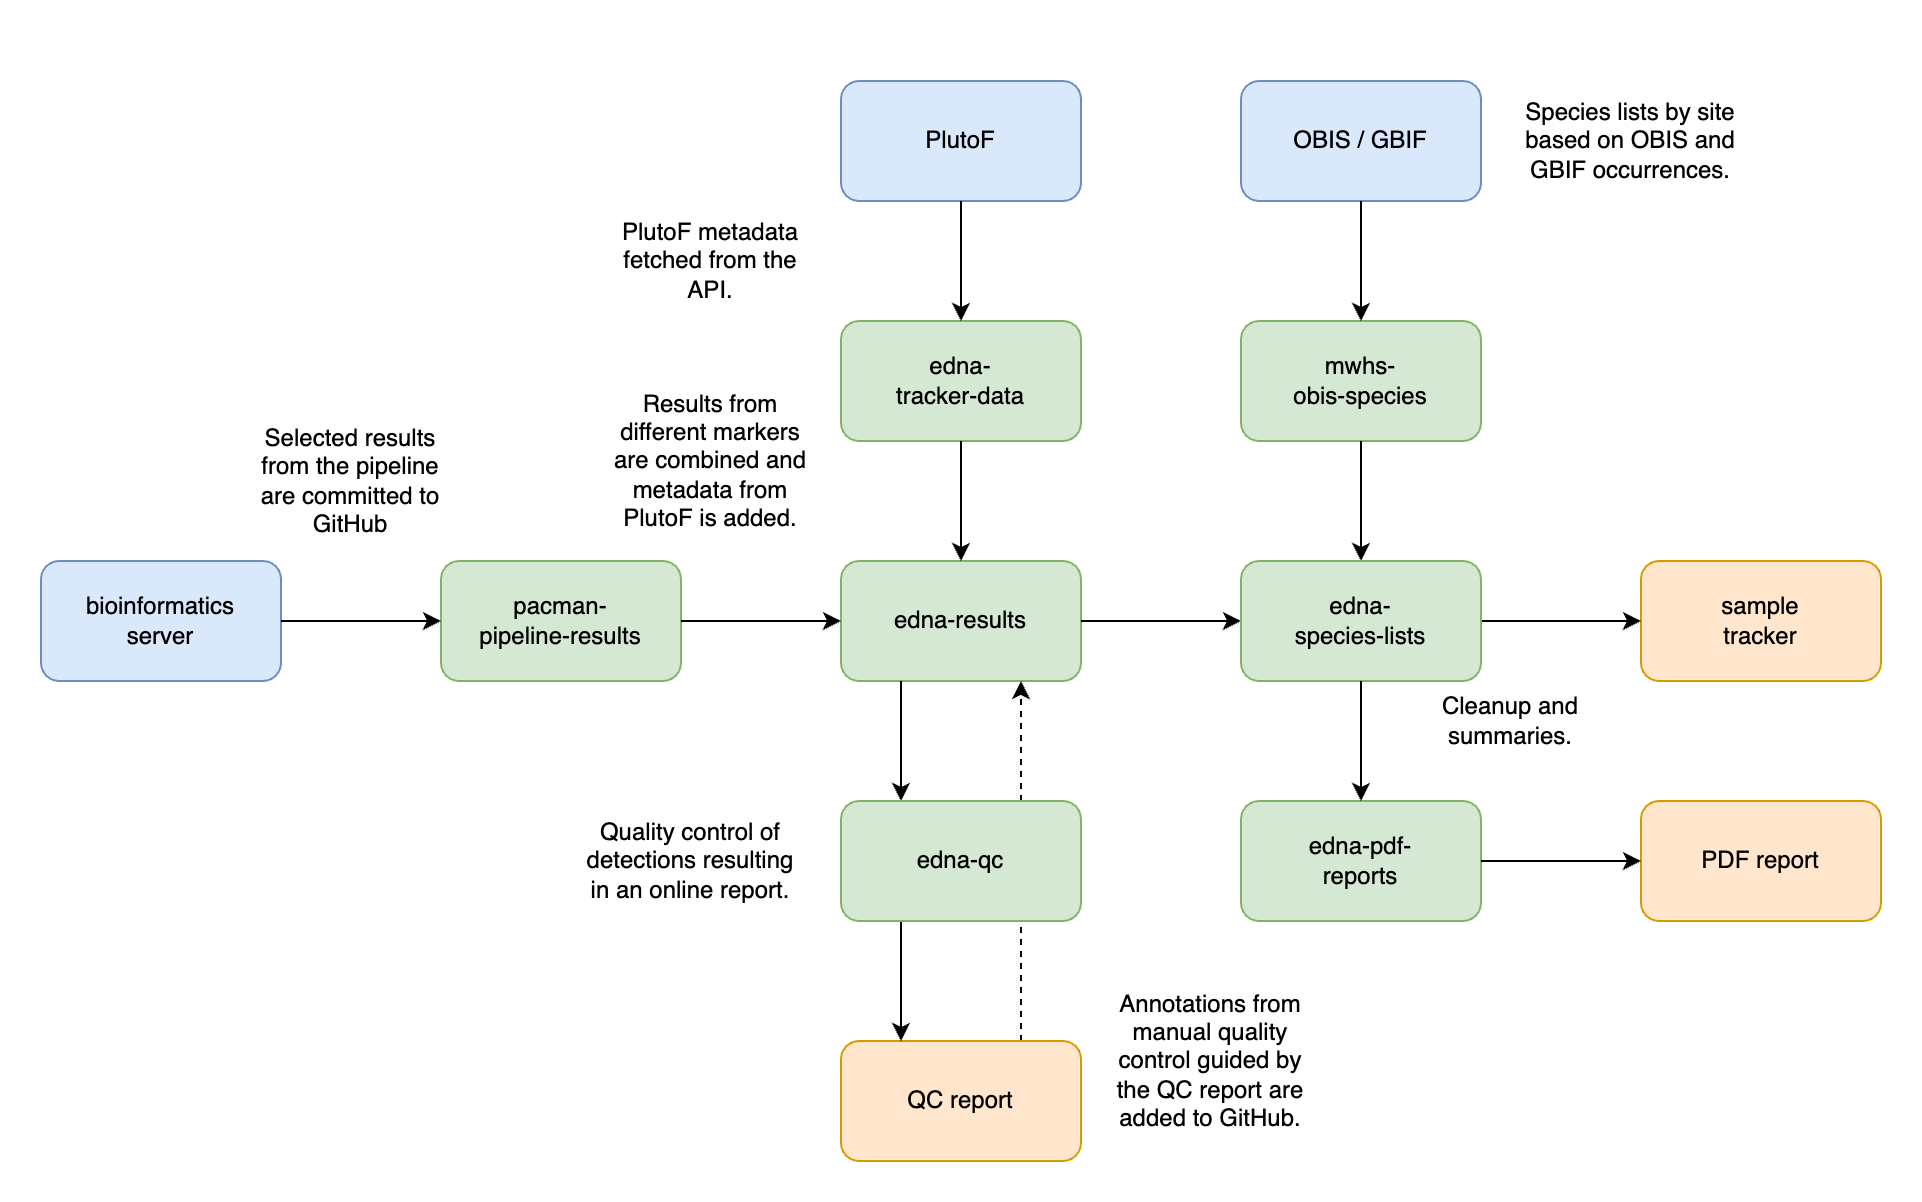

The diagram above was exported from draw.io. Its source (the exported page's mxGraphModel, read from the mxfile embedded in the PNG):
<mxGraphModel dx="786" dy="1142" grid="1" gridSize="10" guides="1" tooltips="1" connect="1" arrows="1" fold="1" page="1" pageScale="1" pageWidth="2339" pageHeight="3300" math="0" shadow="0">
  <root>
    <mxCell id="0" />
    <mxCell id="1" parent="0" />
    <mxCell id="00Istw00UejqudKjmd_U-1" value="pacman-&lt;br&gt;pipeline-results" style="rounded=1;whiteSpace=wrap;html=1;fillColor=#d5e8d4;strokeColor=#82b366;" parent="1" vertex="1">
      <mxGeometry x="360" y="440" width="120" height="60" as="geometry" />
    </mxCell>
    <mxCell id="00Istw00UejqudKjmd_U-2" value="edna-results" style="rounded=1;whiteSpace=wrap;html=1;fillColor=#d5e8d4;strokeColor=#82b366;" parent="1" vertex="1">
      <mxGeometry x="560" y="440" width="120" height="60" as="geometry" />
    </mxCell>
    <mxCell id="00Istw00UejqudKjmd_U-4" value="" style="endArrow=classic;html=1;rounded=0;entryX=0;entryY=0.5;entryDx=0;entryDy=0;exitX=1;exitY=0.5;exitDx=0;exitDy=0;" parent="1" source="00Istw00UejqudKjmd_U-1" target="00Istw00UejqudKjmd_U-2" edge="1">
      <mxGeometry width="50" height="50" relative="1" as="geometry">
        <mxPoint x="540" y="610" as="sourcePoint" />
        <mxPoint x="590" y="560" as="targetPoint" />
      </mxGeometry>
    </mxCell>
    <mxCell id="00Istw00UejqudKjmd_U-5" value="" style="endArrow=classic;html=1;rounded=0;entryX=0.25;entryY=0;entryDx=0;entryDy=0;exitX=0.25;exitY=1;exitDx=0;exitDy=0;" parent="1" source="00Istw00UejqudKjmd_U-2" target="00Istw00UejqudKjmd_U-3" edge="1">
      <mxGeometry width="50" height="50" relative="1" as="geometry">
        <mxPoint x="490" y="480" as="sourcePoint" />
        <mxPoint x="570" y="480" as="targetPoint" />
      </mxGeometry>
    </mxCell>
    <mxCell id="00Istw00UejqudKjmd_U-6" value="" style="endArrow=classic;html=1;rounded=0;exitX=0.75;exitY=0;exitDx=0;exitDy=0;entryX=0.75;entryY=1;entryDx=0;entryDy=0;dashed=1;" parent="1" source="00Istw00UejqudKjmd_U-27" target="00Istw00UejqudKjmd_U-2" edge="1">
      <mxGeometry width="50" height="50" relative="1" as="geometry">
        <mxPoint x="500" y="490" as="sourcePoint" />
        <mxPoint x="630" y="520" as="targetPoint" />
      </mxGeometry>
    </mxCell>
    <mxCell id="00Istw00UejqudKjmd_U-8" value="" style="endArrow=classic;html=1;rounded=0;entryX=0;entryY=0.5;entryDx=0;entryDy=0;exitX=1;exitY=0.5;exitDx=0;exitDy=0;" parent="1" source="00Istw00UejqudKjmd_U-2" target="00Istw00UejqudKjmd_U-7" edge="1">
      <mxGeometry width="50" height="50" relative="1" as="geometry">
        <mxPoint x="690" y="600" as="sourcePoint" />
        <mxPoint x="740" y="550" as="targetPoint" />
      </mxGeometry>
    </mxCell>
    <mxCell id="00Istw00UejqudKjmd_U-9" value="mwhs-&lt;br&gt;obis-species" style="rounded=1;whiteSpace=wrap;html=1;fillColor=#d5e8d4;strokeColor=#82b366;" parent="1" vertex="1">
      <mxGeometry x="760" y="320" width="120" height="60" as="geometry" />
    </mxCell>
    <mxCell id="00Istw00UejqudKjmd_U-10" value="" style="endArrow=classic;html=1;rounded=0;exitX=0.5;exitY=1;exitDx=0;exitDy=0;entryX=0.5;entryY=0;entryDx=0;entryDy=0;" parent="1" source="00Istw00UejqudKjmd_U-9" target="00Istw00UejqudKjmd_U-7" edge="1">
      <mxGeometry width="50" height="50" relative="1" as="geometry">
        <mxPoint x="690" y="530" as="sourcePoint" />
        <mxPoint x="770" y="530" as="targetPoint" />
      </mxGeometry>
    </mxCell>
    <mxCell id="00Istw00UejqudKjmd_U-11" value="edna-&lt;br&gt;tracker-data" style="rounded=1;whiteSpace=wrap;html=1;fillColor=#d5e8d4;strokeColor=#82b366;" parent="1" vertex="1">
      <mxGeometry x="560" y="320" width="120" height="60" as="geometry" />
    </mxCell>
    <mxCell id="00Istw00UejqudKjmd_U-12" value="" style="endArrow=classic;html=1;rounded=0;exitX=0.5;exitY=1;exitDx=0;exitDy=0;" parent="1" source="00Istw00UejqudKjmd_U-11" target="00Istw00UejqudKjmd_U-2" edge="1">
      <mxGeometry width="50" height="50" relative="1" as="geometry">
        <mxPoint x="830" y="370" as="sourcePoint" />
        <mxPoint x="830" y="450" as="targetPoint" />
      </mxGeometry>
    </mxCell>
    <mxCell id="00Istw00UejqudKjmd_U-13" value="PlutoF" style="rounded=1;whiteSpace=wrap;html=1;fillColor=#dae8fc;strokeColor=#6c8ebf;" parent="1" vertex="1">
      <mxGeometry x="560" y="200" width="120" height="60" as="geometry" />
    </mxCell>
    <mxCell id="00Istw00UejqudKjmd_U-14" value="" style="endArrow=classic;html=1;rounded=0;exitX=0.5;exitY=1;exitDx=0;exitDy=0;entryX=0.5;entryY=0;entryDx=0;entryDy=0;" parent="1" source="00Istw00UejqudKjmd_U-13" target="00Istw00UejqudKjmd_U-11" edge="1">
      <mxGeometry width="50" height="50" relative="1" as="geometry">
        <mxPoint x="630" y="370" as="sourcePoint" />
        <mxPoint x="630" y="450" as="targetPoint" />
      </mxGeometry>
    </mxCell>
    <mxCell id="00Istw00UejqudKjmd_U-15" value="sample&lt;br&gt;tracker" style="rounded=1;whiteSpace=wrap;html=1;fillColor=#ffe6cc;strokeColor=#d79b00;" parent="1" vertex="1">
      <mxGeometry x="960" y="440" width="120" height="60" as="geometry" />
    </mxCell>
    <mxCell id="00Istw00UejqudKjmd_U-16" value="" style="endArrow=classic;html=1;rounded=0;exitX=1;exitY=0.5;exitDx=0;exitDy=0;entryX=0;entryY=0.5;entryDx=0;entryDy=0;" parent="1" source="00Istw00UejqudKjmd_U-7" target="00Istw00UejqudKjmd_U-15" edge="1">
      <mxGeometry width="50" height="50" relative="1" as="geometry">
        <mxPoint x="830" y="420" as="sourcePoint" />
        <mxPoint x="830" y="500" as="targetPoint" />
      </mxGeometry>
    </mxCell>
    <mxCell id="00Istw00UejqudKjmd_U-17" value="edna-pdf-&lt;br&gt;reports" style="rounded=1;whiteSpace=wrap;html=1;fillColor=#d5e8d4;strokeColor=#82b366;" parent="1" vertex="1">
      <mxGeometry x="760" y="560" width="120" height="60" as="geometry" />
    </mxCell>
    <mxCell id="00Istw00UejqudKjmd_U-19" value="PDF report" style="rounded=1;whiteSpace=wrap;html=1;fillColor=#ffe6cc;strokeColor=#d79b00;" parent="1" vertex="1">
      <mxGeometry x="960" y="560" width="120" height="60" as="geometry" />
    </mxCell>
    <mxCell id="00Istw00UejqudKjmd_U-20" value="" style="endArrow=classic;html=1;rounded=0;exitX=1;exitY=0.5;exitDx=0;exitDy=0;entryX=0;entryY=0.5;entryDx=0;entryDy=0;" parent="1" source="00Istw00UejqudKjmd_U-17" target="00Istw00UejqudKjmd_U-19" edge="1">
      <mxGeometry width="50" height="50" relative="1" as="geometry">
        <mxPoint x="890" y="480" as="sourcePoint" />
        <mxPoint x="970" y="480" as="targetPoint" />
      </mxGeometry>
    </mxCell>
    <mxCell id="00Istw00UejqudKjmd_U-21" value="bioinformatics&lt;br&gt;server" style="rounded=1;whiteSpace=wrap;html=1;fillColor=#dae8fc;strokeColor=#6c8ebf;" parent="1" vertex="1">
      <mxGeometry x="160" y="440" width="120" height="60" as="geometry" />
    </mxCell>
    <mxCell id="00Istw00UejqudKjmd_U-22" value="" style="endArrow=classic;html=1;rounded=0;entryX=0;entryY=0.5;entryDx=0;entryDy=0;exitX=1;exitY=0.5;exitDx=0;exitDy=0;" parent="1" source="00Istw00UejqudKjmd_U-21" target="00Istw00UejqudKjmd_U-1" edge="1">
      <mxGeometry width="50" height="50" relative="1" as="geometry">
        <mxPoint x="490" y="480" as="sourcePoint" />
        <mxPoint x="570" y="480" as="targetPoint" />
      </mxGeometry>
    </mxCell>
    <mxCell id="00Istw00UejqudKjmd_U-7" value="edna-&lt;br&gt;species-lists" style="rounded=1;whiteSpace=wrap;html=1;fillColor=#d5e8d4;strokeColor=#82b366;" parent="1" vertex="1">
      <mxGeometry x="760" y="440" width="120" height="60" as="geometry" />
    </mxCell>
    <mxCell id="00Istw00UejqudKjmd_U-24" value="Selected results from the pipeline are committed to GitHub" style="text;html=1;strokeColor=none;fillColor=none;align=center;verticalAlign=middle;whiteSpace=wrap;rounded=0;" parent="1" vertex="1">
      <mxGeometry x="260" y="350" width="110" height="100" as="geometry" />
    </mxCell>
    <mxCell id="00Istw00UejqudKjmd_U-25" value="Results from different markers are combined and metadata from PlutoF is added." style="text;html=1;strokeColor=none;fillColor=none;align=center;verticalAlign=middle;whiteSpace=wrap;rounded=0;" parent="1" vertex="1">
      <mxGeometry x="440" y="340" width="110" height="100" as="geometry" />
    </mxCell>
    <mxCell id="00Istw00UejqudKjmd_U-26" value="Quality control of detections resulting in an online report." style="text;html=1;strokeColor=none;fillColor=none;align=center;verticalAlign=middle;whiteSpace=wrap;rounded=0;" parent="1" vertex="1">
      <mxGeometry x="430" y="540" width="110" height="100" as="geometry" />
    </mxCell>
    <mxCell id="00Istw00UejqudKjmd_U-27" value="QC report" style="rounded=1;whiteSpace=wrap;html=1;fillColor=#ffe6cc;strokeColor=#d79b00;" parent="1" vertex="1">
      <mxGeometry x="560" y="680" width="120" height="60" as="geometry" />
    </mxCell>
    <mxCell id="00Istw00UejqudKjmd_U-28" value="" style="endArrow=classic;html=1;rounded=0;entryX=0.25;entryY=0;entryDx=0;entryDy=0;exitX=0.25;exitY=1;exitDx=0;exitDy=0;" parent="1" source="00Istw00UejqudKjmd_U-3" target="00Istw00UejqudKjmd_U-27" edge="1">
      <mxGeometry width="50" height="50" relative="1" as="geometry">
        <mxPoint x="600" y="490" as="sourcePoint" />
        <mxPoint x="600" y="570" as="targetPoint" />
      </mxGeometry>
    </mxCell>
    <mxCell id="00Istw00UejqudKjmd_U-3" value="edna-qc" style="rounded=1;whiteSpace=wrap;html=1;fillColor=#d5e8d4;strokeColor=#82b366;" parent="1" vertex="1">
      <mxGeometry x="560" y="560" width="120" height="60" as="geometry" />
    </mxCell>
    <mxCell id="00Istw00UejqudKjmd_U-29" value="Annotations from manual quality control guided by the QC report are added to GitHub." style="text;html=1;strokeColor=none;fillColor=none;align=center;verticalAlign=middle;whiteSpace=wrap;rounded=0;" parent="1" vertex="1">
      <mxGeometry x="690" y="640" width="110" height="100" as="geometry" />
    </mxCell>
    <mxCell id="00Istw00UejqudKjmd_U-30" value="Species lists by site based on OBIS and GBIF occurrences." style="text;html=1;strokeColor=none;fillColor=none;align=center;verticalAlign=middle;whiteSpace=wrap;rounded=0;" parent="1" vertex="1">
      <mxGeometry x="900" y="180" width="110" height="100" as="geometry" />
    </mxCell>
    <mxCell id="00Istw00UejqudKjmd_U-31" value="OBIS / GBIF" style="rounded=1;whiteSpace=wrap;html=1;fillColor=#dae8fc;strokeColor=#6c8ebf;" parent="1" vertex="1">
      <mxGeometry x="760" y="200" width="120" height="60" as="geometry" />
    </mxCell>
    <mxCell id="00Istw00UejqudKjmd_U-32" value="" style="endArrow=classic;html=1;rounded=0;exitX=0.5;exitY=1;exitDx=0;exitDy=0;" parent="1" source="00Istw00UejqudKjmd_U-31" target="00Istw00UejqudKjmd_U-9" edge="1">
      <mxGeometry width="50" height="50" relative="1" as="geometry">
        <mxPoint x="630" y="280" as="sourcePoint" />
        <mxPoint x="630" y="360" as="targetPoint" />
      </mxGeometry>
    </mxCell>
    <mxCell id="00Istw00UejqudKjmd_U-33" value="PlutoF metadata&lt;br&gt;fetched from the API." style="text;html=1;strokeColor=none;fillColor=none;align=center;verticalAlign=middle;whiteSpace=wrap;rounded=0;" parent="1" vertex="1">
      <mxGeometry x="440" y="260" width="110" height="60" as="geometry" />
    </mxCell>
    <mxCell id="_XVZEQtlkO01rCej22tS-1" value="" style="endArrow=classic;html=1;rounded=0;exitX=0.5;exitY=1;exitDx=0;exitDy=0;entryX=0.5;entryY=0;entryDx=0;entryDy=0;" parent="1" source="00Istw00UejqudKjmd_U-7" target="00Istw00UejqudKjmd_U-17" edge="1">
      <mxGeometry width="50" height="50" relative="1" as="geometry">
        <mxPoint x="800" y="390" as="sourcePoint" />
        <mxPoint x="800" y="450" as="targetPoint" />
      </mxGeometry>
    </mxCell>
    <mxCell id="zOyBzSQlEMtursXutjIB-1" value="Cleanup and&lt;br&gt;summaries." style="text;html=1;strokeColor=none;fillColor=none;align=center;verticalAlign=middle;whiteSpace=wrap;rounded=0;" vertex="1" parent="1">
      <mxGeometry x="840" y="490" width="110" height="60" as="geometry" />
    </mxCell>
  </root>
</mxGraphModel>